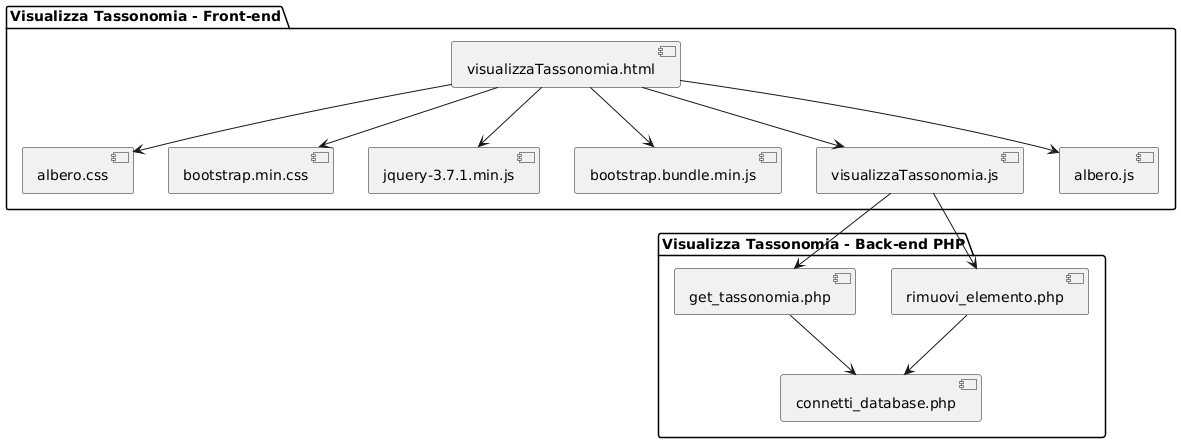

The diagram above was rendered by PlantUML. Its source (embedded in the PNG):
@startuml
package "Visualizza Tassonomia - Front-end" {
  [visualizzaTassonomia.html]
  [albero.css]
  [bootstrap.min.css]
  [jquery-3.7.1.min.js]
  [bootstrap.bundle.min.js]
  [visualizzaTassonomia.js]
  [albero.js]
}

package "Visualizza Tassonomia - Back-end PHP" {
  [get_tassonomia.php]
  [rimuovi_elemento.php]
  [connetti_database.php]
}

' Inclusioni HTML
[visualizzaTassonomia.html] --> [bootstrap.min.css]
[visualizzaTassonomia.html] --> [albero.css]
[visualizzaTassonomia.html] --> [jquery-3.7.1.min.js]
[visualizzaTassonomia.html] --> [bootstrap.bundle.min.js]
[visualizzaTassonomia.html] --> [visualizzaTassonomia.js]
[visualizzaTassonomia.html] --> [albero.js]

' Inclusioni JS -> PHP
[visualizzaTassonomia.js] --> [get_tassonomia.php]
[visualizzaTassonomia.js] --> [rimuovi_elemento.php]

' Dipendenze PHP -> connessione al DB
[get_tassonomia.php] --> [connetti_database.php]
[rimuovi_elemento.php] --> [connetti_database.php]
@enduml